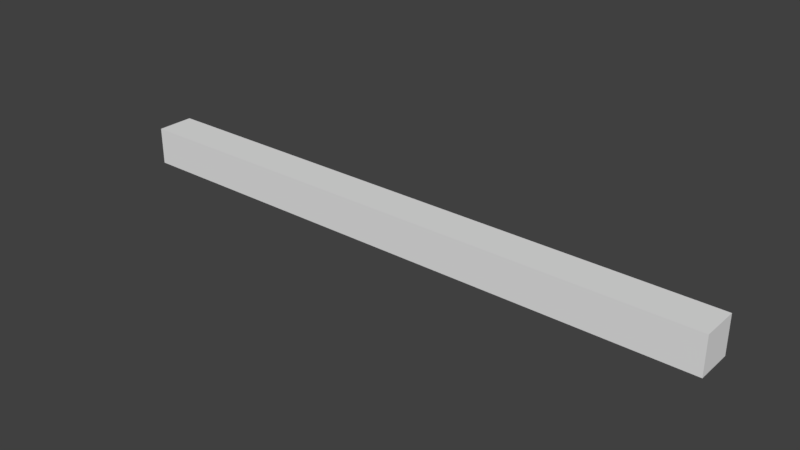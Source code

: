 # Source: SM_Pillar_Horizontal_4x0.25.blend  (saved by Blender 2.79.0; exported with 4.5.12 LTS)
import bpy
from mathutils import Matrix  # noqa: F401  (used for matrix-valued properties, if any)

bpy.ops.wm.read_factory_settings(use_empty=True)
scene = bpy.context.scene
scene.name = 'Scene'

# ---- collections
col_collection_1 = bpy.data.collections.new('Collection 1'); scene.collection.children.link(col_collection_1)

# ---- world
world_world = bpy.data.worlds.new('World'); scene.world = world_world
world_world.color = (0.05088, 0.05088, 0.05088)
world_world.use_sun_shadow = False
world_world.sun_shadow_jitter_overblur = 0.0
world_world.cycles.sampling_method = 'MANUAL'

# ---- meshes
me_plane = bpy.data.meshes.new('Plane')
me_plane.from_pydata([(0.0, -0.25, -0.25), (4.0, -0.25, -0.25), (0.0, 0.0, -0.25), (4.0, 0.0, -0.25), (0.0, 0.0, 0.0), (0.0, -0.25, 0.0), (4.0, -0.25, 0.0), (4.0, 0.0, 0.0)], [], [(0, 2, 3, 1), (5, 6, 7, 4), (1, 3, 7, 6), (2, 0, 5, 4), (3, 2, 4, 7), (0, 1, 6, 5)])
me_plane.use_remesh_preserve_volume = False
me_plane.use_remesh_preserve_attributes = False
me_plane.use_mirror_vertex_groups = False
me_plane.update()

# ---- objects
ob_sm_pillar_horizontal_4x0_25 = bpy.data.objects.new('SM_Pillar_Horizontal_4x0.25', me_plane)

# ---- transforms, parenting, visibility, modifiers, constraints
ob_sm_pillar_horizontal_4x0_25.location = (0.0, 0.0, 0.0)
ob_sm_pillar_horizontal_4x0_25.lineart.crease_threshold = 0.0

# ---- collection membership
col_collection_1.objects.link(ob_sm_pillar_horizontal_4x0_25)

# ---- scene / render settings (as saved in the file)
scene.frame_start = 1; scene.frame_end = 250; scene.frame_set(1)
scene.render.engine = 'CYCLES'
scene.render.resolution_percentage = 50
scene.render.dither_intensity = 0.0
scene.cycles.use_denoising = False
scene.cycles.samples = 128
scene.cycles.sampling_pattern = 'TABULATED_SOBOL'
scene.cycles.use_adaptive_sampling = False
scene.cycles.use_light_tree = False
scene.cycles.blur_glossy = 0.0
scene.cycles.sample_clamp_indirect = 0.0
scene.view_settings.view_transform = 'Standard'
bpy.context.view_layer.update()

# ---- added for rendering (the .blend has no active camera and no usable light): camera, sun
cam_auto = bpy.data.cameras.new('AutoCamera')
cam_auto.lens = 50.0
cam_auto.sensor_width = 36.0
cam_auto.clip_end = 1000.0
ob_auto_camera = bpy.data.objects.new('AutoCamera', cam_auto)
scene.collection.objects.link(ob_auto_camera)
ob_auto_camera.location = (5.71533, -4.58339, 2.84726)
ob_auto_camera.rotation_euler = (1.09748, -7.21219e-08, 0.694738)
scene.camera = ob_auto_camera
light_auto_sun = bpy.data.lights.new('AutoSun', 'SUN')
light_auto_sun.energy = 3.0
light_auto_sun.angle = 0.0523599
ob_auto_sun = bpy.data.objects.new('AutoSun', light_auto_sun)
scene.collection.objects.link(ob_auto_sun)
ob_auto_sun.rotation_euler = (0.872665, 0.174533, 0.523599)
bpy.context.view_layer.update()
